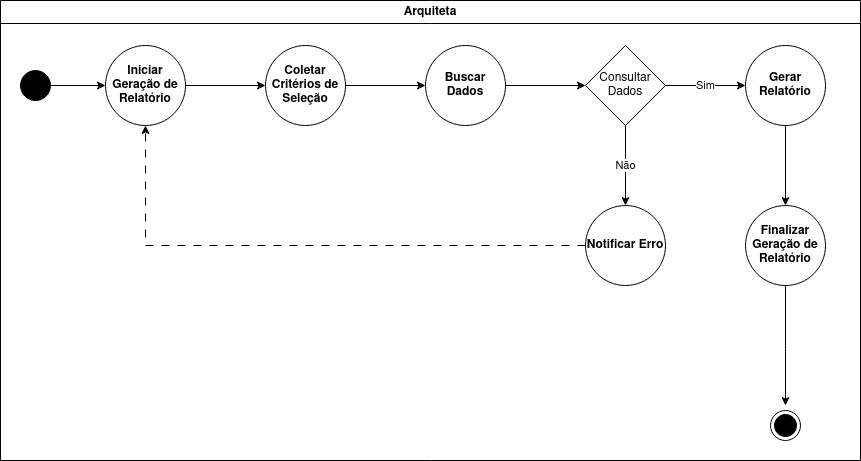

The diagram above was exported from draw.io. Its source (the exported page's mxGraphModel, read from the mxfile embedded in the PNG):
<mxGraphModel dx="880" dy="478" grid="1" gridSize="10" guides="1" tooltips="1" connect="1" arrows="1" fold="1" page="1" pageScale="1" pageWidth="827" pageHeight="1169" math="0" shadow="0">
  <root>
    <mxCell id="WIyWlLk6GJQsqaUBKTNV-0" />
    <mxCell id="WIyWlLk6GJQsqaUBKTNV-1" parent="WIyWlLk6GJQsqaUBKTNV-0" />
    <mxCell id="2d2iZHLiT1Cx9WOOCi-t-0" value="Arquiteta" style="swimlane;whiteSpace=wrap;html=1;" parent="WIyWlLk6GJQsqaUBKTNV-1" vertex="1">
      <mxGeometry x="70" y="20" width="860" height="460" as="geometry" />
    </mxCell>
    <mxCell id="2d2iZHLiT1Cx9WOOCi-t-5" value="" style="edgeStyle=orthogonalEdgeStyle;rounded=0;orthogonalLoop=1;jettySize=auto;html=1;" parent="2d2iZHLiT1Cx9WOOCi-t-0" source="2d2iZHLiT1Cx9WOOCi-t-3" target="2d2iZHLiT1Cx9WOOCi-t-4" edge="1">
      <mxGeometry relative="1" as="geometry" />
    </mxCell>
    <mxCell id="2d2iZHLiT1Cx9WOOCi-t-3" value="" style="ellipse;fillColor=strokeColor;html=1;" parent="2d2iZHLiT1Cx9WOOCi-t-0" vertex="1">
      <mxGeometry x="20" y="70" width="30" height="30" as="geometry" />
    </mxCell>
    <mxCell id="2d2iZHLiT1Cx9WOOCi-t-7" value="" style="edgeStyle=orthogonalEdgeStyle;rounded=0;orthogonalLoop=1;jettySize=auto;html=1;" parent="2d2iZHLiT1Cx9WOOCi-t-0" source="2d2iZHLiT1Cx9WOOCi-t-4" target="2d2iZHLiT1Cx9WOOCi-t-6" edge="1">
      <mxGeometry relative="1" as="geometry" />
    </mxCell>
    <mxCell id="2d2iZHLiT1Cx9WOOCi-t-4" value="&lt;strong&gt;Iniciar Geração de Relatório&lt;/strong&gt;" style="ellipse;whiteSpace=wrap;html=1;" parent="2d2iZHLiT1Cx9WOOCi-t-0" vertex="1">
      <mxGeometry x="105" y="45" width="80" height="80" as="geometry" />
    </mxCell>
    <mxCell id="2d2iZHLiT1Cx9WOOCi-t-9" value="" style="edgeStyle=orthogonalEdgeStyle;rounded=0;orthogonalLoop=1;jettySize=auto;html=1;" parent="2d2iZHLiT1Cx9WOOCi-t-0" source="2d2iZHLiT1Cx9WOOCi-t-6" target="2d2iZHLiT1Cx9WOOCi-t-8" edge="1">
      <mxGeometry relative="1" as="geometry" />
    </mxCell>
    <mxCell id="2d2iZHLiT1Cx9WOOCi-t-6" value="&lt;strong&gt;Coletar Critérios de Seleção&lt;/strong&gt;" style="ellipse;whiteSpace=wrap;html=1;" parent="2d2iZHLiT1Cx9WOOCi-t-0" vertex="1">
      <mxGeometry x="265" y="45" width="80" height="80" as="geometry" />
    </mxCell>
    <mxCell id="2d2iZHLiT1Cx9WOOCi-t-11" value="" style="edgeStyle=orthogonalEdgeStyle;rounded=0;orthogonalLoop=1;jettySize=auto;html=1;" parent="2d2iZHLiT1Cx9WOOCi-t-0" source="2d2iZHLiT1Cx9WOOCi-t-8" target="2d2iZHLiT1Cx9WOOCi-t-10" edge="1">
      <mxGeometry relative="1" as="geometry" />
    </mxCell>
    <mxCell id="2d2iZHLiT1Cx9WOOCi-t-8" value="&lt;strong&gt;Buscar Dados&lt;/strong&gt;" style="ellipse;whiteSpace=wrap;html=1;" parent="2d2iZHLiT1Cx9WOOCi-t-0" vertex="1">
      <mxGeometry x="425" y="45" width="80" height="80" as="geometry" />
    </mxCell>
    <mxCell id="2d2iZHLiT1Cx9WOOCi-t-13" value="Sim" style="edgeStyle=orthogonalEdgeStyle;rounded=0;orthogonalLoop=1;jettySize=auto;html=1;" parent="2d2iZHLiT1Cx9WOOCi-t-0" source="2d2iZHLiT1Cx9WOOCi-t-10" target="2d2iZHLiT1Cx9WOOCi-t-12" edge="1">
      <mxGeometry relative="1" as="geometry" />
    </mxCell>
    <mxCell id="2d2iZHLiT1Cx9WOOCi-t-15" value="Não" style="edgeStyle=orthogonalEdgeStyle;rounded=0;orthogonalLoop=1;jettySize=auto;html=1;" parent="2d2iZHLiT1Cx9WOOCi-t-0" source="2d2iZHLiT1Cx9WOOCi-t-10" target="2d2iZHLiT1Cx9WOOCi-t-14" edge="1">
      <mxGeometry relative="1" as="geometry" />
    </mxCell>
    <mxCell id="2d2iZHLiT1Cx9WOOCi-t-10" value="Consultar Dados" style="rhombus;whiteSpace=wrap;html=1;" parent="2d2iZHLiT1Cx9WOOCi-t-0" vertex="1">
      <mxGeometry x="585" y="45" width="80" height="80" as="geometry" />
    </mxCell>
    <mxCell id="2d2iZHLiT1Cx9WOOCi-t-18" value="" style="edgeStyle=orthogonalEdgeStyle;rounded=0;orthogonalLoop=1;jettySize=auto;html=1;" parent="2d2iZHLiT1Cx9WOOCi-t-0" source="2d2iZHLiT1Cx9WOOCi-t-12" target="2d2iZHLiT1Cx9WOOCi-t-17" edge="1">
      <mxGeometry relative="1" as="geometry" />
    </mxCell>
    <mxCell id="2d2iZHLiT1Cx9WOOCi-t-12" value="&lt;strong&gt;Gerar Relatório&lt;/strong&gt;" style="ellipse;whiteSpace=wrap;html=1;" parent="2d2iZHLiT1Cx9WOOCi-t-0" vertex="1">
      <mxGeometry x="745" y="45" width="80" height="80" as="geometry" />
    </mxCell>
    <mxCell id="2d2iZHLiT1Cx9WOOCi-t-16" style="edgeStyle=orthogonalEdgeStyle;rounded=0;orthogonalLoop=1;jettySize=auto;html=1;entryX=0.5;entryY=1;entryDx=0;entryDy=0;dashed=1;dashPattern=8 8;" parent="2d2iZHLiT1Cx9WOOCi-t-0" source="2d2iZHLiT1Cx9WOOCi-t-14" target="2d2iZHLiT1Cx9WOOCi-t-4" edge="1">
      <mxGeometry relative="1" as="geometry">
        <mxPoint x="140" y="130" as="targetPoint" />
      </mxGeometry>
    </mxCell>
    <mxCell id="2d2iZHLiT1Cx9WOOCi-t-14" value="&lt;strong&gt;Notificar Erro&lt;/strong&gt;" style="ellipse;whiteSpace=wrap;html=1;" parent="2d2iZHLiT1Cx9WOOCi-t-0" vertex="1">
      <mxGeometry x="585" y="205" width="80" height="80" as="geometry" />
    </mxCell>
    <mxCell id="2d2iZHLiT1Cx9WOOCi-t-20" value="" style="edgeStyle=orthogonalEdgeStyle;rounded=0;orthogonalLoop=1;jettySize=auto;html=1;" parent="2d2iZHLiT1Cx9WOOCi-t-0" source="2d2iZHLiT1Cx9WOOCi-t-17" edge="1">
      <mxGeometry relative="1" as="geometry">
        <mxPoint x="785" y="405" as="targetPoint" />
      </mxGeometry>
    </mxCell>
    <mxCell id="2d2iZHLiT1Cx9WOOCi-t-17" value="&lt;strong&gt;Finalizar Geração de Relatório&lt;/strong&gt;" style="ellipse;whiteSpace=wrap;html=1;" parent="2d2iZHLiT1Cx9WOOCi-t-0" vertex="1">
      <mxGeometry x="745" y="205" width="80" height="80" as="geometry" />
    </mxCell>
    <mxCell id="2d2iZHLiT1Cx9WOOCi-t-21" value="" style="ellipse;html=1;shape=endState;fillColor=strokeColor;" parent="2d2iZHLiT1Cx9WOOCi-t-0" vertex="1">
      <mxGeometry x="770" y="410" width="30" height="30" as="geometry" />
    </mxCell>
  </root>
</mxGraphModel>